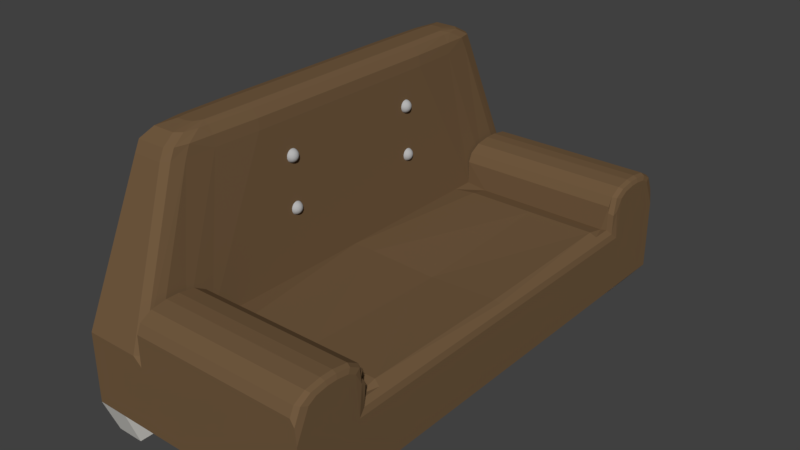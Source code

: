 # Source: kanepe1.blend  (saved by Blender 2.79.0; exported with 4.5.12 LTS)
import bpy
from mathutils import Matrix  # noqa: F401  (used for matrix-valued properties, if any)

bpy.ops.wm.read_factory_settings(use_empty=True)
scene = bpy.context.scene
scene.name = 'Scene'

# ---- collections
col_collection_1 = bpy.data.collections.new('Collection 1'); scene.collection.children.link(col_collection_1)

# ---- materials (node trees are filled in below, after node groups)
mat_material_002 = bpy.data.materials.new('Material.002')
mat_material_002.alpha_threshold = 0.0
mat_material_002.use_transparent_shadow = False
mat_material_002.diffuse_color = (0.4575, 0.4575, 0.4575, 1.0)
mat_material_002.roughness = 0.5
mat_material = bpy.data.materials.new('Material')
mat_material.alpha_threshold = 0.0
mat_material.use_transparent_shadow = False
mat_material.diffuse_color = (0.1679, 0.1024, 0.05149, 1.0)
mat_material.roughness = 0.5
mat_material.line_color = (0.0, 0.0, 0.0, 1.0)
mat_material_001 = bpy.data.materials.new('Material.001')
mat_material_001.alpha_threshold = 0.0
mat_material_001.use_transparent_shadow = False
mat_material_001.diffuse_color = (0.477, 0.467, 0.4379, 1.0)
mat_material_001.roughness = 0.5

# ---- material node trees

# ---- world
world_world = bpy.data.worlds.new('World'); scene.world = world_world
world_world.color = (0.05088, 0.05088, 0.05088)
world_world.use_sun_shadow = False
world_world.sun_shadow_jitter_overblur = 0.0
world_world.cycles.sampling_method = 'MANUAL'

# ---- meshes
me_sphere = bpy.data.meshes.new('Sphere')
me_sphere.from_pydata([(-0.05366, 11.85, 4.733), (-0.05366, 12.04, 4.676), (-0.05366, 12.21, 4.584), (-0.05366, 12.36, 4.46), (-0.05366, 12.49, 4.308), (-0.05366, 12.58, 4.135), (-0.05366, 12.63, 3.948), (-0.05366, 12.65, 3.753), (-0.05366, 12.63, 3.557), (-0.05366, 12.21, 2.921), (-0.0156, 11.84, 4.733), (0.02099, 12.03, 4.676), (0.05472, 12.2, 4.584), (0.08429, 12.35, 4.46), (0.1085, 12.47, 4.308), (0.1266, 12.56, 4.135), (0.1377, 12.62, 3.948), (0.1414, 12.63, 3.753), (0.1377, 12.62, 3.557), (0.1266, 12.56, 3.37), (0.1085, 12.47, 3.197), (0.08429, 12.35, 3.045), (0.05472, 12.2, 2.921), (0.02099, 12.03, 2.829), (-0.0156, 11.84, 2.772), (0.02099, 11.83, 4.733), (0.09278, 12.01, 4.676), (0.1589, 12.17, 4.584), (0.2169, 12.31, 4.46), (0.2645, 12.42, 4.308), (0.2999, 12.51, 4.135), (0.3217, 12.56, 3.948), (0.329, 12.58, 3.753), (0.3217, 12.56, 3.557), (0.2999, 12.51, 3.37), (0.2645, 12.42, 3.197), (0.2169, 12.31, 3.045), (0.1589, 12.17, 2.921), (0.09278, 12.01, 2.829), (0.02099, 11.83, 2.772), (0.05472, 11.82, 4.733), (0.1589, 11.97, 4.676), (0.255, 12.12, 4.584), (0.3392, 12.24, 4.46), (0.4083, 12.34, 4.308), (0.4596, 12.42, 4.135), (0.4912, 12.47, 3.948), (0.5019, 12.49, 3.753), (0.4912, 12.47, 3.557), (0.4596, 12.42, 3.37), (0.4083, 12.34, 3.197), (0.3392, 12.24, 3.045), (0.255, 12.12, 2.921), (0.1589, 11.97, 2.829), (0.05472, 11.82, 2.772), (0.08429, 11.79, 4.733), (0.2169, 11.92, 4.676), (0.3392, 12.05, 4.584), (0.4463, 12.15, 4.46), (0.5343, 12.24, 4.308), (0.5996, 12.31, 4.135), (0.6399, 12.35, 3.948), (0.6534, 12.36, 3.753), (0.6399, 12.35, 3.557), (0.5996, 12.31, 3.37), (0.5343, 12.24, 3.197), (0.4463, 12.15, 3.045), (0.3392, 12.05, 2.921), (0.2169, 11.92, 2.829), (0.08429, 11.79, 2.772), (0.1085, 11.76, 4.733), (0.2645, 11.87, 4.676), (0.4083, 11.96, 4.584), (0.5343, 12.05, 4.46), (0.6377, 12.12, 4.308), (0.7145, 12.17, 4.135), (0.7618, 12.2, 3.948), (0.7778, 12.21, 3.753), (0.7618, 12.2, 3.557), (0.7145, 12.17, 3.37), (0.6377, 12.12, 3.197), (0.5343, 12.05, 3.045), (0.4083, 11.96, 2.921), (0.2645, 11.87, 2.829), (0.1085, 11.76, 2.772), (0.1266, 11.73, 4.733), (0.2999, 11.8, 4.676), (0.4596, 11.87, 4.584), (0.5996, 11.92, 4.46), (0.7145, 11.97, 4.308), (0.7999, 12.01, 4.135), (0.8525, 12.03, 3.948), (0.8702, 12.04, 3.753), (0.8525, 12.03, 3.557), (0.7999, 12.01, 3.37), (0.7145, 11.97, 3.197), (0.5996, 11.92, 3.045), (0.4596, 11.87, 2.921), (0.2999, 11.8, 2.829), (0.1266, 11.73, 2.772), (0.1377, 11.69, 4.733), (0.3217, 11.73, 4.676), (0.4912, 11.76, 4.584), (0.6399, 11.79, 4.46), (0.7618, 11.82, 4.308), (0.8525, 11.83, 4.135), (0.9083, 11.84, 3.948), (0.9271, 11.85, 3.753), (0.9083, 11.84, 3.557), (0.8525, 11.83, 3.37), (0.7618, 11.82, 3.197), (0.6399, 11.79, 3.045), (0.4912, 11.76, 2.921), (0.3217, 11.73, 2.829), (0.1377, 11.69, 2.772), (0.1414, 11.65, 4.733), (0.329, 11.65, 4.676), (0.5019, 11.65, 4.584), (0.6534, 11.65, 4.46), (0.7778, 11.65, 4.308), (0.8702, 11.65, 4.135), (0.9271, 11.65, 3.948), (0.9463, 11.65, 3.753), (0.9271, 11.65, 3.557), (0.8702, 11.65, 3.37), (0.7778, 11.65, 3.197), (0.6534, 11.65, 3.045), (0.5019, 11.65, 2.921), (0.329, 11.65, 2.829), (0.1414, 11.65, 2.772), (0.1377, 11.62, 4.733), (0.3217, 11.58, 4.676), (0.4912, 11.55, 4.584), (0.6399, 11.52, 4.46), (0.7618, 11.49, 4.308), (0.8525, 11.47, 4.135), (0.9083, 11.46, 3.948), (0.9271, 11.46, 3.753), (0.9083, 11.46, 3.557), (0.8525, 11.47, 3.37), (0.7618, 11.49, 3.197), (0.6399, 11.52, 3.045), (0.4912, 11.55, 2.921), (0.3217, 11.58, 2.829), (0.1377, 11.62, 2.772), (0.1266, 11.58, 4.733), (0.2999, 11.51, 4.676), (0.4596, 11.44, 4.584), (0.5996, 11.38, 4.46), (0.7145, 11.34, 4.308), (0.7999, 11.3, 4.135), (0.8525, 11.28, 3.948), (0.8702, 11.27, 3.753), (0.8525, 11.28, 3.557), (0.7999, 11.3, 3.37), (0.7145, 11.34, 3.197), (0.5996, 11.38, 3.045), (0.4596, 11.44, 2.921), (0.2999, 11.51, 2.829), (0.1266, 11.58, 2.772), (0.1085, 11.55, 4.733), (0.2645, 11.44, 4.676), (0.4083, 11.34, 4.584), (0.5343, 11.26, 4.46), (0.6377, 11.19, 4.308), (0.7145, 11.14, 4.135), (0.7618, 11.11, 3.948), (0.7778, 11.1, 3.753), (0.7618, 11.11, 3.557), (0.7145, 11.14, 3.37), (0.6377, 11.19, 3.197), (0.5343, 11.26, 3.045), (0.4083, 11.34, 2.921), (0.2645, 11.44, 2.829), (0.1085, 11.55, 2.772), (0.08429, 11.52, 4.733), (0.2169, 11.38, 4.676), (0.3392, 11.26, 4.584), (0.4463, 11.15, 4.46), (0.5343, 11.07, 4.308), (0.5996, 11.0, 4.135), (0.6399, 10.96, 3.948), (0.6534, 10.95, 3.753), (0.6399, 10.96, 3.557), (0.5996, 11.0, 3.37), (0.5343, 11.07, 3.197), (0.4463, 11.15, 3.045), (0.3392, 11.26, 2.921), (0.2169, 11.38, 2.829), (0.08429, 11.52, 2.772), (0.05472, 11.49, 4.733), (0.1589, 11.34, 4.676), (0.255, 11.19, 4.584), (0.3392, 11.07, 4.46), (0.4083, 10.96, 4.308), (0.4596, 10.89, 4.135), (0.4912, 10.84, 3.948), (0.5019, 10.82, 3.753), (0.4912, 10.84, 3.557), (0.4596, 10.89, 3.37), (0.4083, 10.96, 3.197), (0.3392, 11.07, 3.045), (0.255, 11.19, 2.921), (0.1589, 11.34, 2.829), (0.05472, 11.49, 2.772), (-0.05366, 11.65, 2.753), (0.02099, 11.47, 4.733), (0.09278, 11.3, 4.676), (0.1589, 11.14, 4.584), (0.2169, 11.0, 4.46), (0.2645, 10.89, 4.308), (0.2999, 10.8, 4.135), (0.3217, 10.75, 3.948), (0.329, 10.73, 3.753), (0.3217, 10.75, 3.557), (0.2999, 10.8, 3.37), (0.2645, 10.89, 3.197), (0.2169, 11.0, 3.045), (0.1589, 11.14, 2.921), (0.09278, 11.3, 2.829), (0.02099, 11.47, 2.772), (-0.0156, 11.46, 4.733), (0.02099, 11.28, 4.676), (0.05472, 11.11, 4.584), (0.08429, 10.96, 4.46), (0.1085, 10.84, 4.308), (0.1266, 10.75, 4.135), (0.1377, 10.69, 3.948), (0.1414, 10.67, 3.753), (0.1377, 10.69, 3.557), (0.1266, 10.75, 3.37), (0.1085, 10.84, 3.197), (0.08429, 10.96, 3.045), (0.05472, 11.11, 2.921), (0.02099, 11.28, 2.829), (-0.0156, 11.46, 2.772), (-0.05366, 11.46, 4.733), (-0.05366, 11.27, 4.676), (-0.05366, 11.1, 4.584), (-0.05366, 10.95, 4.46), (-0.05366, 10.82, 4.308), (-0.05366, 10.73, 4.135), (-0.05366, 10.67, 3.948), (-0.05366, 10.65, 3.753), (-0.05366, 10.67, 3.557), (-0.05366, 10.73, 3.37), (-0.05366, 10.82, 3.197), (-0.05366, 10.95, 3.045), (-0.05366, 11.1, 2.921), (-0.05366, 11.27, 2.829), (-0.05366, 11.46, 2.772), (-0.09172, 11.46, 4.733), (-0.1283, 11.28, 4.676), (-0.162, 11.11, 4.584), (-0.1916, 10.96, 4.46), (-0.2159, 10.84, 4.308), (-0.2339, 10.75, 4.135), (-0.245, 10.69, 3.948), (-0.2488, 10.67, 3.753), (-0.245, 10.69, 3.557), (-0.2339, 10.75, 3.37), (-0.2159, 10.84, 3.197), (-0.1916, 10.96, 3.045), (-0.162, 11.11, 2.921), (-0.1283, 11.28, 2.829), (-0.09172, 11.46, 2.772), (-0.1283, 11.47, 4.733), (-0.2001, 11.3, 4.676), (-0.2663, 11.14, 4.584), (-0.3243, 11.0, 4.46), (-0.3719, 10.89, 4.308), (-0.4072, 10.8, 4.135), (-0.429, 10.75, 3.948), (-0.4363, 10.73, 3.753), (-0.429, 10.75, 3.557), (-0.4072, 10.8, 3.37), (-0.3719, 10.89, 3.197), (-0.3243, 11.0, 3.045), (-0.2663, 11.14, 2.921), (-0.2001, 11.3, 2.829), (-0.1283, 11.47, 2.772), (-0.162, 11.49, 4.733), (-0.2663, 11.34, 4.676), (-0.3623, 11.19, 4.584), (-0.4465, 11.07, 4.46), (-0.5156, 10.96, 4.308), (-0.5669, 10.89, 4.135), (-0.5986, 10.84, 3.948), (-0.6092, 10.82, 3.753), (-0.5986, 10.84, 3.557), (-0.5669, 10.89, 3.37), (-0.5156, 10.96, 3.197), (-0.4465, 11.07, 3.045), (-0.3623, 11.19, 2.921), (-0.2663, 11.34, 2.829), (-0.162, 11.49, 2.772), (-0.05366, 11.65, 4.753), (-0.1916, 11.52, 4.733), (-0.3243, 11.38, 4.676), (-0.4465, 11.26, 4.584), (-0.5537, 11.15, 4.46), (-0.6416, 11.07, 4.308), (-0.7069, 11.0, 4.135), (-0.7472, 10.96, 3.948), (-0.7608, 10.95, 3.753), (-0.7472, 10.96, 3.557), (-0.7069, 11.0, 3.37), (-0.6416, 11.07, 3.197), (-0.5537, 11.15, 3.045), (-0.4465, 11.26, 2.921), (-0.3243, 11.38, 2.829), (-0.1916, 11.52, 2.772), (-0.2159, 11.55, 4.733), (-0.3719, 11.44, 4.676), (-0.5156, 11.34, 4.584), (-0.6416, 11.26, 4.46), (-0.745, 11.19, 4.308), (-0.8218, 11.14, 4.135), (-0.8692, 11.11, 3.948), (-0.8851, 11.1, 3.753), (-0.8692, 11.11, 3.557), (-0.8218, 11.14, 3.37), (-0.745, 11.19, 3.197), (-0.6416, 11.26, 3.045), (-0.5156, 11.34, 2.921), (-0.3719, 11.44, 2.829), (-0.2159, 11.55, 2.772), (-0.2339, 11.58, 4.733), (-0.4072, 11.51, 4.676), (-0.5669, 11.44, 4.584), (-0.7069, 11.38, 4.46), (-0.8218, 11.34, 4.308), (-0.9072, 11.3, 4.135), (-0.9598, 11.28, 3.948), (-0.9775, 11.27, 3.753), (-0.9598, 11.28, 3.557), (-0.9072, 11.3, 3.37), (-0.8218, 11.34, 3.197), (-0.7069, 11.38, 3.045), (-0.5669, 11.44, 2.921), (-0.4072, 11.51, 2.829), (-0.2339, 11.58, 2.772), (-0.245, 11.62, 4.733), (-0.429, 11.58, 4.676), (-0.5986, 11.55, 4.584), (-0.7472, 11.52, 4.46), (-0.8692, 11.49, 4.308), (-0.9598, 11.47, 4.135), (-1.016, 11.46, 3.948), (-1.034, 11.46, 3.753), (-1.016, 11.46, 3.557), (-0.9598, 11.47, 3.37), (-0.8692, 11.49, 3.197), (-0.7472, 11.52, 3.045), (-0.5986, 11.55, 2.921), (-0.429, 11.58, 2.829), (-0.245, 11.62, 2.772), (-0.2488, 11.65, 4.733), (-0.4363, 11.65, 4.676), (-0.6092, 11.65, 4.584), (-0.7608, 11.65, 4.46), (-0.8851, 11.65, 4.308), (-0.9775, 11.65, 4.135), (-1.034, 11.65, 3.948), (-1.054, 11.65, 3.753), (-1.034, 11.65, 3.557), (-0.9775, 11.65, 3.37), (-0.8851, 11.65, 3.197), (-0.7608, 11.65, 3.045), (-0.6092, 11.65, 2.921), (-0.4363, 11.65, 2.829), (-0.2488, 11.65, 2.772), (-0.245, 11.69, 4.733), (-0.429, 11.73, 4.676), (-0.5986, 11.76, 4.584), (-0.7472, 11.79, 4.46), (-0.8692, 11.82, 4.308), (-0.9598, 11.83, 4.135), (-1.016, 11.84, 3.948), (-1.034, 11.85, 3.753), (-1.016, 11.84, 3.557), (-0.9598, 11.83, 3.37), (-0.8692, 11.82, 3.197), (-0.7472, 11.79, 3.045), (-0.5986, 11.76, 2.921), (-0.429, 11.73, 2.829), (-0.245, 11.69, 2.772), (-0.2339, 11.73, 4.733), (-0.4072, 11.8, 4.676), (-0.5669, 11.87, 4.584), (-0.7069, 11.92, 4.46), (-0.8218, 11.97, 4.308), (-0.9072, 12.01, 4.135), (-0.9598, 12.03, 3.948), (-0.9775, 12.04, 3.753), (-0.9598, 12.03, 3.557), (-0.9072, 12.01, 3.37), (-0.8218, 11.97, 3.197), (-0.7069, 11.92, 3.045), (-0.5669, 11.87, 2.921), (-0.4072, 11.8, 2.829), (-0.2339, 11.73, 2.772), (-0.2159, 11.76, 4.733), (-0.3719, 11.87, 4.676), (-0.5156, 11.96, 4.584), (-0.6416, 12.05, 4.46), (-0.745, 12.12, 4.308), (-0.8218, 12.17, 4.135), (-0.8692, 12.2, 3.948), (-0.8851, 12.21, 3.753), (-0.8692, 12.2, 3.557), (-0.8218, 12.17, 3.37), (-0.745, 12.12, 3.197), (-0.6416, 12.05, 3.045), (-0.5156, 11.96, 2.921), (-0.3719, 11.87, 2.829), (-0.2159, 11.76, 2.772), (-0.1916, 11.79, 4.733), (-0.3243, 11.92, 4.676), (-0.4465, 12.05, 4.584), (-0.5537, 12.15, 4.46), (-0.6416, 12.24, 4.308), (-0.7069, 12.31, 4.135), (-0.7472, 12.35, 3.948), (-0.7608, 12.36, 3.753), (-0.7472, 12.35, 3.557), (-0.7069, 12.31, 3.37), (-0.6416, 12.24, 3.197), (-0.5537, 12.15, 3.045), (-0.4465, 12.05, 2.921), (-0.3243, 11.92, 2.829), (-0.1916, 11.79, 2.772), (-0.162, 11.82, 4.733), (-0.2663, 11.97, 4.676), (-0.3623, 12.12, 4.584), (-0.4465, 12.24, 4.46), (-0.5156, 12.34, 4.308), (-0.5669, 12.42, 4.135), (-0.5986, 12.47, 3.948), (-0.6092, 12.49, 3.753), (-0.5986, 12.47, 3.557), (-0.5669, 12.42, 3.37), (-0.5156, 12.34, 3.197), (-0.4465, 12.24, 3.045), (-0.3623, 12.12, 2.921), (-0.2663, 11.97, 2.829), (-0.162, 11.82, 2.772), (-0.1283, 11.83, 4.733), (-0.2001, 12.01, 4.676), (-0.2663, 12.17, 4.584), (-0.3243, 12.31, 4.46), (-0.3719, 12.42, 4.308), (-0.4072, 12.51, 4.135), (-0.429, 12.56, 3.948), (-0.4363, 12.58, 3.753), (-0.429, 12.56, 3.557), (-0.4072, 12.51, 3.37), (-0.3719, 12.42, 3.197), (-0.3243, 12.31, 3.045), (-0.2663, 12.17, 2.921), (-0.2001, 12.01, 2.829), (-0.1283, 11.83, 2.772), (-0.09172, 11.84, 4.733), (-0.1283, 12.03, 4.676), (-0.162, 12.2, 4.584), (-0.1916, 12.35, 4.46), (-0.2159, 12.47, 4.308), (-0.2339, 12.56, 4.135), (-0.245, 12.62, 3.948), (-0.2488, 12.63, 3.753), (-0.245, 12.62, 3.557), (-0.2339, 12.56, 3.37), (-0.2159, 12.47, 3.197), (-0.1916, 12.35, 3.045), (-0.162, 12.2, 2.921), (-0.1283, 12.03, 2.829), (-0.09172, 11.84, 2.772), (-0.05366, 12.58, 3.37), (-0.05366, 12.49, 3.197), (-0.05366, 12.36, 3.045), (-0.05366, 12.04, 2.829), (-0.05366, 11.85, 2.772)], [], [(478, 477, 19, 20), (3, 2, 12, 13), (479, 478, 20, 21), (4, 3, 13, 14), (9, 479, 21, 22), (5, 4, 14, 15), (480, 9, 22, 23), (6, 5, 15, 16), (481, 480, 23, 24), (7, 6, 16, 17), (0, 296, 10), (205, 481, 24), (8, 7, 17, 18), (1, 0, 10, 11), (477, 8, 18, 19), (2, 1, 11, 12), (11, 10, 25, 26), (19, 18, 33, 34), (12, 11, 26, 27), (20, 19, 34, 35), (13, 12, 27, 28), (21, 20, 35, 36), (14, 13, 28, 29), (22, 21, 36, 37), (15, 14, 29, 30), (23, 22, 37, 38), (16, 15, 30, 31), (24, 23, 38, 39), (17, 16, 31, 32), (10, 296, 25), (205, 24, 39), (18, 17, 32, 33), (30, 29, 44, 45), (38, 37, 52, 53), (31, 30, 45, 46), (39, 38, 53, 54), (32, 31, 46, 47), (25, 296, 40), (205, 39, 54), (33, 32, 47, 48), (26, 25, 40, 41), (34, 33, 48, 49), (27, 26, 41, 42), (35, 34, 49, 50), (28, 27, 42, 43), (36, 35, 50, 51), (29, 28, 43, 44), (37, 36, 51, 52), (49, 48, 63, 64), (42, 41, 56, 57), (50, 49, 64, 65), (43, 42, 57, 58), (51, 50, 65, 66), (44, 43, 58, 59), (52, 51, 66, 67), (45, 44, 59, 60), (53, 52, 67, 68), (46, 45, 60, 61), (54, 53, 68, 69), (47, 46, 61, 62), (40, 296, 55), (205, 54, 69), (48, 47, 62, 63), (41, 40, 55, 56), (68, 67, 82, 83), (61, 60, 75, 76), (69, 68, 83, 84), (62, 61, 76, 77), (55, 296, 70), (205, 69, 84), (63, 62, 77, 78), (56, 55, 70, 71), (64, 63, 78, 79), (57, 56, 71, 72), (65, 64, 79, 80), (58, 57, 72, 73), (66, 65, 80, 81), (59, 58, 73, 74), (67, 66, 81, 82), (60, 59, 74, 75), (80, 79, 94, 95), (73, 72, 87, 88), (81, 80, 95, 96), (74, 73, 88, 89), (82, 81, 96, 97), (75, 74, 89, 90), (83, 82, 97, 98), (76, 75, 90, 91), (84, 83, 98, 99), (77, 76, 91, 92), (70, 296, 85), (205, 84, 99), (78, 77, 92, 93), (71, 70, 85, 86), (79, 78, 93, 94), (72, 71, 86, 87), (99, 98, 113, 114), (92, 91, 106, 107), (85, 296, 100), (205, 99, 114), (93, 92, 107, 108), (86, 85, 100, 101), (94, 93, 108, 109), (87, 86, 101, 102), (95, 94, 109, 110), (88, 87, 102, 103), (96, 95, 110, 111), (89, 88, 103, 104), (97, 96, 111, 112), (90, 89, 104, 105), (98, 97, 112, 113), (91, 90, 105, 106), (103, 102, 117, 118), (111, 110, 125, 126), (104, 103, 118, 119), (112, 111, 126, 127), (105, 104, 119, 120), (113, 112, 127, 128), (106, 105, 120, 121), (114, 113, 128, 129), (107, 106, 121, 122), (100, 296, 115), (205, 114, 129), (108, 107, 122, 123), (101, 100, 115, 116), (109, 108, 123, 124), (102, 101, 116, 117), (110, 109, 124, 125), (122, 121, 136, 137), (115, 296, 130), (205, 129, 144), (123, 122, 137, 138), (116, 115, 130, 131), (124, 123, 138, 139), (117, 116, 131, 132), (125, 124, 139, 140), (118, 117, 132, 133), (126, 125, 140, 141), (119, 118, 133, 134), (127, 126, 141, 142), (120, 119, 134, 135), (128, 127, 142, 143), (121, 120, 135, 136), (129, 128, 143, 144), (141, 140, 155, 156), (134, 133, 148, 149), (142, 141, 156, 157), (135, 134, 149, 150), (143, 142, 157, 158), (136, 135, 150, 151), (144, 143, 158, 159), (137, 136, 151, 152), (130, 296, 145), (205, 144, 159), (138, 137, 152, 153), (131, 130, 145, 146), (139, 138, 153, 154), (132, 131, 146, 147), (140, 139, 154, 155), (133, 132, 147, 148), (145, 296, 160), (205, 159, 174), (153, 152, 167, 168), (146, 145, 160, 161), (154, 153, 168, 169), (147, 146, 161, 162), (155, 154, 169, 170), (148, 147, 162, 163), (156, 155, 170, 171), (149, 148, 163, 164), (157, 156, 171, 172), (150, 149, 164, 165), (158, 157, 172, 173), (151, 150, 165, 166), (159, 158, 173, 174), (152, 151, 166, 167), (164, 163, 178, 179), (172, 171, 186, 187), (165, 164, 179, 180), (173, 172, 187, 188), (166, 165, 180, 181), (174, 173, 188, 189), (167, 166, 181, 182), (160, 296, 175), (205, 174, 189), (168, 167, 182, 183), (161, 160, 175, 176), (169, 168, 183, 184), (162, 161, 176, 177), (170, 169, 184, 185), (163, 162, 177, 178), (171, 170, 185, 186), (183, 182, 197, 198), (176, 175, 190, 191), (184, 183, 198, 199), (177, 176, 191, 192), (185, 184, 199, 200), (178, 177, 192, 193), (186, 185, 200, 201), (179, 178, 193, 194), (187, 186, 201, 202), (180, 179, 194, 195), (188, 187, 202, 203), (181, 180, 195, 196), (189, 188, 203, 204), (182, 181, 196, 197), (175, 296, 190), (205, 189, 204), (202, 201, 217, 218), (195, 194, 210, 211), (203, 202, 218, 219), (196, 195, 211, 212), (204, 203, 219, 220), (197, 196, 212, 213), (190, 296, 206), (205, 204, 220), (198, 197, 213, 214), (191, 190, 206, 207), (199, 198, 214, 215), (192, 191, 207, 208), (200, 199, 215, 216), (193, 192, 208, 209), (201, 200, 216, 217), (194, 193, 209, 210), (215, 214, 229, 230), (208, 207, 222, 223), (216, 215, 230, 231), (209, 208, 223, 224), (217, 216, 231, 232), (210, 209, 224, 225), (218, 217, 232, 233), (211, 210, 225, 226), (219, 218, 233, 234), (212, 211, 226, 227), (220, 219, 234, 235), (213, 212, 227, 228), (206, 296, 221), (205, 220, 235), (214, 213, 228, 229), (207, 206, 221, 222), (234, 233, 248, 249), (227, 226, 241, 242), (235, 234, 249, 250), (228, 227, 242, 243), (221, 296, 236), (205, 235, 250), (229, 228, 243, 244), (222, 221, 236, 237), (230, 229, 244, 245), (223, 222, 237, 238), (231, 230, 245, 246), (224, 223, 238, 239), (232, 231, 246, 247), (225, 224, 239, 240), (233, 232, 247, 248), (226, 225, 240, 241), (238, 237, 252, 253), (246, 245, 260, 261), (239, 238, 253, 254), (247, 246, 261, 262), (240, 239, 254, 255), (248, 247, 262, 263), (241, 240, 255, 256), (249, 248, 263, 264), (242, 241, 256, 257), (250, 249, 264, 265), (243, 242, 257, 258), (236, 296, 251), (205, 250, 265), (244, 243, 258, 259), (237, 236, 251, 252), (245, 244, 259, 260), (257, 256, 271, 272), (265, 264, 279, 280), (258, 257, 272, 273), (251, 296, 266), (205, 265, 280), (259, 258, 273, 274), (252, 251, 266, 267), (260, 259, 274, 275), (253, 252, 267, 268), (261, 260, 275, 276), (254, 253, 268, 269), (262, 261, 276, 277), (255, 254, 269, 270), (263, 262, 277, 278), (256, 255, 270, 271), (264, 263, 278, 279), (276, 275, 290, 291), (269, 268, 283, 284), (277, 276, 291, 292), (270, 269, 284, 285), (278, 277, 292, 293), (271, 270, 285, 286), (279, 278, 293, 294), (272, 271, 286, 287), (280, 279, 294, 295), (273, 272, 287, 288), (266, 296, 281), (205, 280, 295), (274, 273, 288, 289), (267, 266, 281, 282), (275, 274, 289, 290), (268, 267, 282, 283), (295, 294, 310, 311), (288, 287, 303, 304), (281, 296, 297), (205, 295, 311), (289, 288, 304, 305), (282, 281, 297, 298), (290, 289, 305, 306), (283, 282, 298, 299), (291, 290, 306, 307), (284, 283, 299, 300), (292, 291, 307, 308), (285, 284, 300, 301), (293, 292, 308, 309), (286, 285, 301, 302), (294, 293, 309, 310), (287, 286, 302, 303), (300, 299, 314, 315), (308, 307, 322, 323), (301, 300, 315, 316), (309, 308, 323, 324), (302, 301, 316, 317), (310, 309, 324, 325), (303, 302, 317, 318), (311, 310, 325, 326), (304, 303, 318, 319), (297, 296, 312), (205, 311, 326), (305, 304, 319, 320), (298, 297, 312, 313), (306, 305, 320, 321), (299, 298, 313, 314), (307, 306, 321, 322), (319, 318, 333, 334), (312, 296, 327), (205, 326, 341), (320, 319, 334, 335), (313, 312, 327, 328), (321, 320, 335, 336), (314, 313, 328, 329), (322, 321, 336, 337), (315, 314, 329, 330), (323, 322, 337, 338), (316, 315, 330, 331), (324, 323, 338, 339), (317, 316, 331, 332), (325, 324, 339, 340), (318, 317, 332, 333), (326, 325, 340, 341), (338, 337, 352, 353), (331, 330, 345, 346), (339, 338, 353, 354), (332, 331, 346, 347), (340, 339, 354, 355), (333, 332, 347, 348), (341, 340, 355, 356), (334, 333, 348, 349), (327, 296, 342), (205, 341, 356), (335, 334, 349, 350), (328, 327, 342, 343), (336, 335, 350, 351), (329, 328, 343, 344), (337, 336, 351, 352), (330, 329, 344, 345), (205, 356, 371), (350, 349, 364, 365), (343, 342, 357, 358), (351, 350, 365, 366), (344, 343, 358, 359), (352, 351, 366, 367), (345, 344, 359, 360), (353, 352, 367, 368), (346, 345, 360, 361), (354, 353, 368, 369), (347, 346, 361, 362), (355, 354, 369, 370), (348, 347, 362, 363), (356, 355, 370, 371), (349, 348, 363, 364), (342, 296, 357), (369, 368, 383, 384), (362, 361, 376, 377), (370, 369, 384, 385), (363, 362, 377, 378), (371, 370, 385, 386), (364, 363, 378, 379), (357, 296, 372), (205, 371, 386), (365, 364, 379, 380), (358, 357, 372, 373), (366, 365, 380, 381), (359, 358, 373, 374), (367, 366, 381, 382), (360, 359, 374, 375), (368, 367, 382, 383), (361, 360, 375, 376), (373, 372, 387, 388), (381, 380, 395, 396), (374, 373, 388, 389), (382, 381, 396, 397), (375, 374, 389, 390), (383, 382, 397, 398), (376, 375, 390, 391), (384, 383, 398, 399), (377, 376, 391, 392), (385, 384, 399, 400), (378, 377, 392, 393), (386, 385, 400, 401), (379, 378, 393, 394), (372, 296, 387), (205, 386, 401), (380, 379, 394, 395), (392, 391, 406, 407), (400, 399, 414, 415), (393, 392, 407, 408), (401, 400, 415, 416), (394, 393, 408, 409), (387, 296, 402), (205, 401, 416), (395, 394, 409, 410), (388, 387, 402, 403), (396, 395, 410, 411), (389, 388, 403, 404), (397, 396, 411, 412), (390, 389, 404, 405), (398, 397, 412, 413), (391, 390, 405, 406), (399, 398, 413, 414), (411, 410, 425, 426), (404, 403, 418, 419), (412, 411, 426, 427), (405, 404, 419, 420), (413, 412, 427, 428), (406, 405, 420, 421), (414, 413, 428, 429), (407, 406, 421, 422), (415, 414, 429, 430), (408, 407, 422, 423), (416, 415, 430, 431), (409, 408, 423, 424), (402, 296, 417), (205, 416, 431), (410, 409, 424, 425), (403, 402, 417, 418), (430, 429, 444, 445), (423, 422, 437, 438), (431, 430, 445, 446), (424, 423, 438, 439), (417, 296, 432), (205, 431, 446), (425, 424, 439, 440), (418, 417, 432, 433), (426, 425, 440, 441), (419, 418, 433, 434), (427, 426, 441, 442), (420, 419, 434, 435), (428, 427, 442, 443), (421, 420, 435, 436), (429, 428, 443, 444), (422, 421, 436, 437), (434, 433, 448, 449), (442, 441, 456, 457), (435, 434, 449, 450), (443, 442, 457, 458), (436, 435, 450, 451), (444, 443, 458, 459), (437, 436, 451, 452), (445, 444, 459, 460), (438, 437, 452, 453), (446, 445, 460, 461), (439, 438, 453, 454), (432, 296, 447), (205, 446, 461), (440, 439, 454, 455), (433, 432, 447, 448), (441, 440, 455, 456), (453, 452, 467, 468), (461, 460, 475, 476), (454, 453, 468, 469), (447, 296, 462), (205, 461, 476), (455, 454, 469, 470), (448, 447, 462, 463), (456, 455, 470, 471), (449, 448, 463, 464), (457, 456, 471, 472), (450, 449, 464, 465), (458, 457, 472, 473), (451, 450, 465, 466), (459, 458, 473, 474), (452, 451, 466, 467), (460, 459, 474, 475), (472, 471, 477, 478), (465, 464, 2, 3), (473, 472, 478, 479), (466, 465, 3, 4), (474, 473, 479, 9), (467, 466, 4, 5), (475, 474, 9, 480), (468, 467, 5, 6), (476, 475, 480, 481), (469, 468, 6, 7), (462, 296, 0), (205, 476, 481), (470, 469, 7, 8), (463, 462, 0, 1), (471, 470, 8, 477), (464, 463, 1, 2)])
me_sphere.materials.append(mat_material_002)
me_sphere.use_remesh_preserve_volume = False
me_sphere.use_remesh_preserve_attributes = False
me_sphere.use_mirror_vertex_groups = False
me_sphere.update()
me_cube = bpy.data.meshes.new('Cube')
me_cube.from_pydata([(1.08, 1.286, -0.3078), (-1.0, 1.286, -0.3078), (1.08, 1.286, 0.3078), (-1.0, 1.286, 0.3078), (-0.4436, 1.286, -0.3078), (-1.0, 0.8104, -0.3078), (-1.0, 0.9032, 0.3078), (-0.4436, 0.8104, -0.3078), (1.08, 0.8104, -0.3078), (-0.4436, 0.9032, 0.3078), (1.08, 0.003568, -0.3078), (-0.4436, 0.003568, 0.3078), (-1.0, 0.003568, -0.3078), (-1.0, 0.003568, 0.3078), (-0.4436, 0.003568, -0.3078), (-1.0, 1.048, -0.3078), (-1.0, 1.048, 0.3078), (-0.4436, 1.048, -0.3078), (1.08, 1.048, -0.3078), (1.08, 1.048, 0.3078), (-0.4436, 1.048, 0.3078), (-0.4436, 1.097, 0.6733), (-0.4436, 1.127, 0.6733), (-0.4436, 1.286, 0.5135), (-0.4436, 1.206, 0.6519), (-0.4436, 1.265, 0.5934), (-0.4436, 0.9032, 0.5135), (-0.4436, 1.063, 0.6733), (-0.4436, 0.9246, 0.5934), (-0.4436, 0.9831, 0.6519), (1.029, 1.097, 0.6733), (1.08, 1.097, 0.6231), (1.065, 1.097, 0.6586), (1.029, 1.286, 0.5135), (1.08, 1.286, 0.3196), (1.065, 1.286, 0.4567), (1.08, 1.12, 0.6231), (1.029, 1.127, 0.6733), (1.065, 1.125, 0.6586), (1.08, 1.22, 0.5675), (1.029, 1.265, 0.5934), (1.065, 1.252, 0.5858), (1.08, 1.18, 0.6069), (1.029, 1.206, 0.6519), (1.065, 1.199, 0.6387), (1.08, 1.07, 0.6231), (1.029, 1.063, 0.6733), (1.065, 1.065, 0.6586), (1.029, 0.9032, 0.5135), (1.027, 0.9032, 0.4567), (1.08, 1.009, 0.6069), (1.029, 0.9831, 0.6519), (1.065, 0.9907, 0.6387), (1.08, 0.9696, 0.5675), (1.029, 0.9246, 0.5934), (1.065, 0.9378, 0.5858), (1.08, 0.9527, 0.2033), (0.9751, 0.8986, 0.2872), (1.066, 0.9176, 0.2556), (1.027, 0.9034, 0.2938), (1.08, 0.003567, 0.2033), (0.9751, 0.003567, 0.3078), (1.066, 0.003567, 0.2556), (1.027, 0.003567, 0.2938), (1.027, 0.9032, 0.4567), (1.08, 0.9696, 0.5675), (1.072, 0.9121, 0.4385), (1.078, 0.9364, 0.4619), (-0.7218, 1.286, -0.3078), (-0.7218, 1.286, 0.3078), (-0.7218, 0.8104, -0.3078), (-0.7218, 0.5332, 1.777), (-0.7218, -0.2736, 1.777), (-0.7218, 0.003568, -0.3078), (-0.7218, 0.7712, 1.777), (-0.7218, 1.048, -0.3078), (-0.8918, 1.009, 1.592), (-0.7999, 0.8239, 1.777), (-0.8904, 0.9844, 1.685), (-0.8608, 0.9165, 1.753), (-0.8147, 0.5332, 1.777), (-1.0, 0.5332, 1.592), (-0.9073, 0.5332, 1.753), (-0.9752, 0.5332, 1.685), (-0.6289, 0.5332, 1.777), (-0.5172, 0.5332, 1.592), (-0.5758, 0.5332, 1.753), (-0.5299, 0.5332, 1.685), (-0.5172, -0.2736, 1.592), (-0.6289, -0.2736, 1.777), (-0.5299, -0.2736, 1.685), (-0.5758, -0.2736, 1.753), (-0.8147, -0.2736, 1.777), (-1.0, -0.2736, 1.592), (-0.9073, -0.2736, 1.753), (-0.9752, -0.2736, 1.685), (-0.9852, 0.7712, 1.592), (-0.8098, 0.7712, 1.777), (-0.9617, 0.7712, 1.685), (-0.8975, 0.7712, 1.753), (-0.5319, 0.7712, 1.592), (-0.6339, 0.7712, 1.777), (-0.5433, 0.7712, 1.685), (-0.5856, 0.7712, 1.753), (-0.7218, 0.8239, 1.777), (-0.7218, 1.009, 1.592), (-0.7218, 0.9165, 1.753), (-0.7218, 0.9844, 1.685), (0.8098, 1.286, -0.3078), (0.8098, 1.286, 0.3078), (0.8098, 0.8104, -0.3078), (0.8098, 0.003568, -0.3078), (0.8098, 1.048, -0.3078), (0.9299, 1.269, -0.4998), (-0.8496, 1.269, -0.4998), (-0.8496, 1.066, -0.4998), (0.9299, 1.066, -0.4998), (-0.6116, 1.269, -0.4998), (-0.6116, 1.066, -0.4998), (0.699, 1.269, -0.4998), (0.699, 1.066, -0.4998), (-1.0, 0.7143, -0.3078), (-1.0, 0.7143, 0.3078), (-0.4436, 0.7143, -0.3078), (1.08, 0.7143, -0.3078), (-0.4436, 0.792, 0.3078), (0.9751, 0.7966, 0.3284), (1.027, 0.8043, 0.2938), (1.066, 0.838, 0.2556), (1.08, 0.884, 0.2033), (-0.7218, 0.7143, -0.3078), (-0.7218, 0.4371, 1.777), (-0.8147, 0.4371, 1.777), (-0.9073, 0.4371, 1.753), (-0.9752, 0.4371, 1.685), (-1.0, 0.4371, 1.592), (-0.6289, 0.4371, 1.777), (-0.5758, 0.4371, 1.753), (-0.5299, 0.4371, 1.685), (-0.5172, 0.4371, 1.592), (0.8098, 0.7143, -0.3078), (-0.2432, 0.8986, 0.2872), (-0.2432, 0.003568, 0.3078), (-0.2432, 0.7966, 0.3284), (0.3659, 0.003567, 0.2817), (0.3659, 0.7966, 0.3284), (0.3659, 0.8986, 0.2872), (-0.5202, 1.286, 0.3078), (-0.4436, 1.194, 0.3078), (-0.4436, 1.286, 0.3725), (-0.379, 1.286, 0.3078), (-0.4436, 1.286, 0.2431), (-0.4661, 1.259, 0.3078), (-0.6339, 0.7712, 1.777), (-0.7203, 0.8239, 1.777), (-0.6633, 0.8085, 1.777), (-0.5441, 0.9169, 1.592), (-0.6284, 1.009, 1.592), (-0.572, 0.9822, 1.592), (-0.5846, 0.8216, 1.753), (-0.6594, 0.9165, 1.753), (-0.6058, 0.8887, 1.753), (-0.549, 0.8918, 1.685), (-0.6299, 0.9844, 1.685), (-0.5744, 0.9573, 1.685)], [], [(15, 16, 3, 1), (69, 68, 1, 3), (147, 151, 4, 68, 69), (75, 70, 5, 15), (143, 125, 11, 142), (112, 110, 7, 17), (121, 122, 6, 5), (101, 74, 71, 84), (157, 105, 107, 163), (74, 97, 80, 71), (20, 148, 156, 100), (16, 6, 81, 96), (122, 13, 93, 135), (130, 73, 12, 121), (9, 141, 146, 57, 64, 49, 48, 26), (124, 129, 60, 10), (140, 111, 14, 123), (28, 54, 51, 29), (160, 106, 104, 154), (30, 21, 27, 46), (20, 9, 26, 28, 29, 27, 21), (19, 2, 34, 39, 42, 36, 31), (37, 22, 21, 30), (43, 24, 22, 37), (69, 3, 76, 105), (125, 9, 85, 139), (3, 16, 96, 76), (108, 112, 17, 4), (0, 2, 19, 18), (68, 75, 118, 117), (5, 6, 16, 15), (147, 69, 105, 157), (29, 51, 46, 27), (40, 25, 24, 43), (64, 66, 67, 65, 53, 55, 49), (26, 48, 54, 28), (33, 23, 25, 40), (39, 34, 35, 41), (41, 35, 33, 40), (42, 39, 41, 44), (44, 41, 40, 43), (36, 42, 44, 38), (38, 44, 43, 37), (49, 55, 54, 48), (53, 50, 52, 55), (55, 52, 51, 54), (50, 45, 47, 52), (52, 47, 46, 51), (31, 36, 38, 32), (32, 38, 37, 30), (30, 46, 47, 32), (32, 47, 45, 31), (18, 19, 56, 8), (126, 61, 63, 127), (127, 63, 62, 128), (128, 62, 60, 129), (64, 57, 59, 66), (66, 59, 58, 67), (67, 58, 56, 65), (56, 19, 31, 45, 50, 53, 65), (4, 17, 75, 68), (131, 132, 92, 72), (123, 14, 73, 130), (9, 20, 100, 85), (109, 108, 4, 151, 150), (136, 131, 72, 89), (17, 7, 70, 75), (149, 148, 20, 21, 22, 24, 25, 23), (105, 76, 78, 107), (107, 78, 79, 106), (106, 79, 77, 104), (97, 77, 79, 99), (99, 79, 78, 98), (98, 78, 76, 96), (132, 80, 82, 133), (133, 82, 83, 134), (134, 83, 81, 135), (101, 84, 86, 103), (103, 86, 87, 102), (102, 87, 85, 100), (136, 89, 91, 137), (137, 91, 90, 138), (138, 90, 88, 139), (80, 97, 99, 82), (82, 99, 98, 83), (83, 98, 96, 81), (153, 155, 154, 104, 74, 101), (163, 107, 106, 160), (159, 103, 102, 162), (162, 102, 100, 156), (153, 101, 103, 159), (104, 77, 97, 74), (108, 0, 113, 119), (124, 10, 111, 140), (18, 8, 110, 112), (2, 0, 108, 109), (117, 118, 115, 114), (113, 116, 120, 119), (112, 108, 119, 120), (75, 15, 115, 118), (0, 18, 116, 113), (15, 1, 114, 115), (18, 112, 120, 116), (1, 68, 117, 114), (8, 124, 140, 110), (87, 138, 139, 85), (86, 137, 138, 87), (84, 136, 137, 86), (95, 134, 135, 93), (94, 133, 134, 95), (92, 132, 133, 94), (84, 71, 131, 136), (7, 123, 130, 70), (71, 80, 132, 131), (58, 128, 129, 56), (59, 127, 128, 58), (57, 126, 127, 59), (11, 125, 139, 88), (110, 140, 123, 7), (8, 56, 129, 124), (70, 130, 121, 5), (6, 122, 135, 81), (12, 13, 122, 121), (141, 9, 125, 143), (146, 141, 143, 145), (145, 143, 142, 144), (126, 145, 144, 61), (57, 146, 145, 126), (147, 152, 148, 149, 150, 151), (160, 154, 155, 161), (161, 155, 153, 159), (163, 160, 161, 164), (164, 161, 159, 162), (157, 163, 164, 158), (158, 164, 162, 156), (156, 148, 152, 158), (158, 152, 147, 157), (2, 109, 150, 149, 23, 33, 35, 34)])
me_cube.polygons.foreach_set('material_index', [0, 0, 0, 0, 0, 0, 0, 0, 0, 0, 0, 0, 0, 0, 0, 0, 0, 0, 0, 0, 0, 0, 0, 0, 0, 0, 0, 0, 0, 1, 0, 0, 0, 0, 0, 0, 0, 0, 0, 0, 0, 0, 0, 0, 0, 0, 0, 0, 0, 0, 0, 0, 0, 0, 0, 0, 0, 0, 0, 0, 0, 0, 0, 0, 0, 0, 0, 0, 0, 0, 0, 0, 0, 0, 0, 0, 0, 0, 0, 0, 0, 0, 0, 0, 0, 0, 0, 0, 0, 0, 0, 0, 1, 0, 0, 0, 1, 1, 1, 1, 1, 1, 1, 1, 0, 0, 0, 0, 0, 0, 0, 0, 0, 0, 0, 0, 0, 0, 0, 0, 0, 0, 0, 0, 0, 0, 0, 0, 0, 0, 0, 0, 0, 0, 0, 0, 0, 0])
me_cube.materials.append(mat_material)
me_cube.materials.append(mat_material_001)
me_cube.use_remesh_preserve_volume = False
me_cube.use_remesh_preserve_attributes = False
me_cube.use_mirror_vertex_groups = False
me_cube.update()

# ---- objects
ob_sphere = bpy.data.objects.new('Sphere', me_sphere)
ob_cube = bpy.data.objects.new('Cube', me_cube)

# ---- transforms, parenting, visibility, modifiers, constraints
ob_sphere.location = (-0.5039, 0.04907, 2.082)
ob_sphere.rotation_euler = (0.0, -0.04329, 0.0)
ob_sphere.scale = (0.05774, 0.05774, 0.05774)
ob_sphere.lineart.crease_threshold = 0.0
_m = ob_sphere.modifiers.new('Mirror', 'MIRROR')
_m.use_axis = (True, True, True)
ob_cube.location = (0.0, 0.0, 1.0)
ob_cube.scale = (1.0, 1.742, 1.0)
ob_cube.lock_rotations_4d = False
ob_cube.empty_display_type = 'ARROWS'
ob_cube.lineart.crease_threshold = 0.0
_m = ob_cube.modifiers.new('Mirror', 'MIRROR')
_m.use_axis = (False, True, False)
_m.merge_threshold = 1.0

# ---- collection membership
col_collection_1.objects.link(ob_sphere)
col_collection_1.objects.link(ob_cube)

# ---- scene / render settings (as saved in the file)
scene.frame_start = 1; scene.frame_end = 250; scene.frame_set(1)
scene.render.engine = 'BLENDER_EEVEE_NEXT'
scene.render.resolution_percentage = 50
scene.render.dither_intensity = 0.0
scene.cycles.use_denoising = False
scene.cycles.samples = 128
scene.cycles.sampling_pattern = 'TABULATED_SOBOL'
scene.cycles.use_adaptive_sampling = False
scene.cycles.use_light_tree = False
scene.cycles.blur_glossy = 0.0
scene.cycles.sample_clamp_indirect = 0.0
scene.view_settings.view_transform = 'Standard'
bpy.context.view_layer.update()

# ---- added for rendering (the .blend has no active camera and no usable light): camera, sun
cam_auto = bpy.data.cameras.new('AutoCamera')
cam_auto.lens = 50.0
cam_auto.sensor_width = 36.0
cam_auto.clip_end = 1000.0
ob_auto_camera = bpy.data.objects.new('AutoCamera', cam_auto)
scene.collection.objects.link(ob_auto_camera)
ob_auto_camera.location = (5.07234, -6.03905, 5.66487)
ob_auto_camera.rotation_euler = (1.09748, -7.21219e-08, 0.694738)
scene.camera = ob_auto_camera
light_auto_sun = bpy.data.lights.new('AutoSun', 'SUN')
light_auto_sun.energy = 3.0
light_auto_sun.angle = 0.0523599
ob_auto_sun = bpy.data.objects.new('AutoSun', light_auto_sun)
scene.collection.objects.link(ob_auto_sun)
ob_auto_sun.rotation_euler = (0.872665, 0.174533, 0.523599)
bpy.context.view_layer.update()
